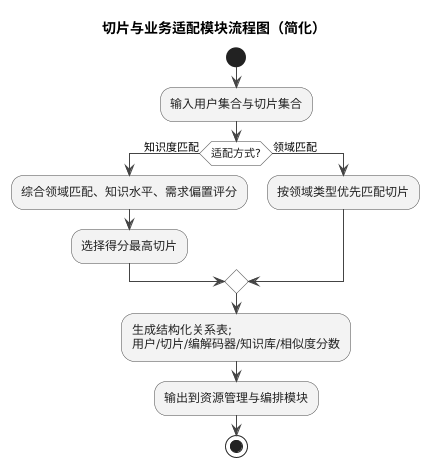

The diagram above was rendered by PlantUML. Its source (embedded in the PNG):
@startuml
skinparam backgroundColor #FFFFFF
skinparam defaultFontName Microsoft YaHei
skinparam shadowing false
skinparam ArrowColor #444444
skinparam ArrowThickness 1
skinparam activity {
  BackgroundColor #F3F3F3
  BorderColor #4A4A4A
  FontColor #222222
  DiamondBackgroundColor #FAFAFA
  DiamondBorderColor #4A4A4A
}

title 切片与业务适配模块流程图（简化）

start

:输入用户集合与切片集合;

if (适配方式?) then (知识度匹配)
  :综合领域匹配、知识水平、需求偏置评分;
  :选择得分最高切片;
else (领域匹配)
  :按领域类型优先匹配切片;
endif

:生成结构化关系表;\n用户/切片/编解码器/知识库/相似度分数;
:输出到资源管理与编排模块;

stop
@enduml